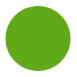

The diagram above was exported from draw.io. Its source (the exported page's mxGraphModel, read from the mxfile embedded in the PNG):
<mxGraphModel dx="395" dy="214" grid="1" gridSize="10" guides="1" tooltips="1" connect="1" arrows="1" fold="1" page="1" pageScale="1" pageWidth="827" pageHeight="1169" math="0" shadow="0">
  <root>
    <mxCell id="0" />
    <mxCell id="1" parent="0" />
    <mxCell id="vowIQjZpgBeEjP3HoKUW-10" value="" style="ellipse;whiteSpace=wrap;html=1;aspect=fixed;strokeColor=#FFFFFF;strokeWidth=1;gradientColor=none;" vertex="1" parent="1">
      <mxGeometry x="165" y="242.5" width="75" height="75" as="geometry" />
    </mxCell>
    <mxCell id="vowIQjZpgBeEjP3HoKUW-11" value="" style="ellipse;whiteSpace=wrap;html=1;aspect=fixed;strokeColor=none;strokeWidth=1;fillColor=#60a917;fontColor=#ffffff;" vertex="1" parent="1">
      <mxGeometry x="170" y="247.5" width="65" height="65" as="geometry" />
    </mxCell>
  </root>
</mxGraphModel>